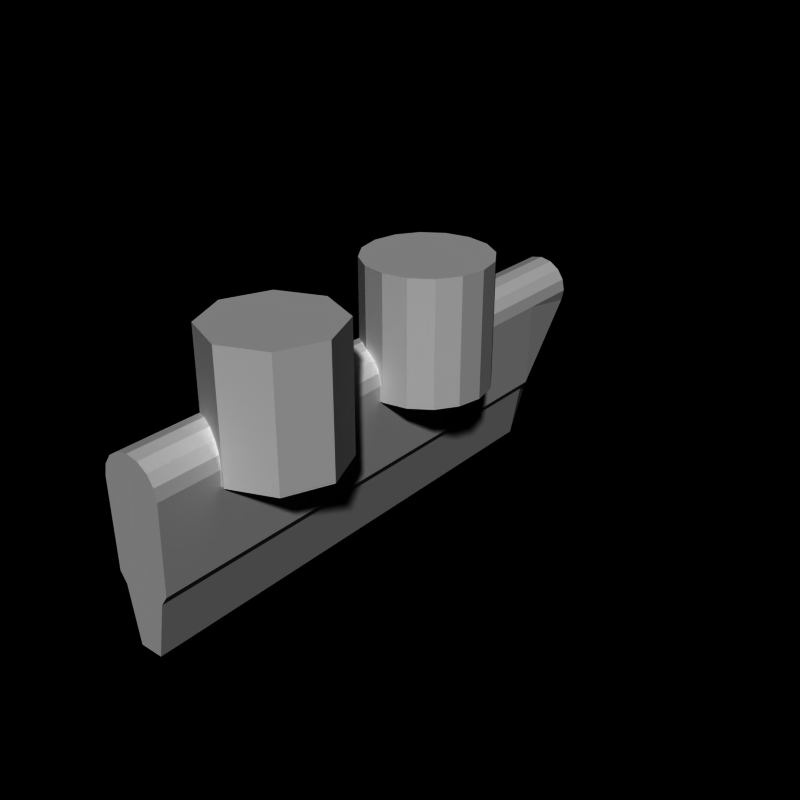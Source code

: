 # Source: pistol.blend  (saved by Blender 2.66.0; exported with 4.5.12 LTS)
import bpy
from mathutils import Matrix  # noqa: F401  (used for matrix-valued properties, if any)

bpy.ops.wm.read_factory_settings(use_empty=True)
scene = bpy.context.scene
scene.name = 'Scene'

# ---- collections
col_collection_1 = bpy.data.collections.new('Collection 1'); scene.collection.children.link(col_collection_1)

# ---- world
world_world = bpy.data.worlds.new('World'); scene.world = world_world
world_world.color = (0.0, 0.0, 0.0)
world_world.use_sun_shadow = False
world_world.sun_shadow_jitter_overblur = 0.0
world_world.cycles.sampling_method = 'MANUAL'
world_world.cycles.sample_map_resolution = 256

# ---- meshes
me_cylinder_002 = bpy.data.meshes.new('Cylinder.002')
me_cylinder_002.from_pydata([(0.0, 6.0, 1.0), (0.0, -2.0, 1.0), (0.1913, 6.0, 0.9619), (0.1913, -2.0, 0.9619), (0.3536, 6.0, 0.8536), (0.3536, -2.0, 0.8536), (0.4619, 6.0, 0.6913), (0.4619, -2.0, 0.6913), (0.5, 6.0, 0.5), (0.5, -2.0, 0.5), (0.4619, 6.0, -0.9189), (0.4619, -2.0, -0.9189), (0.3536, 6.0, -1.081), (0.3536, -2.0, -1.081), (0.1913, 6.0, -2.0), (0.1913, -2.0, -2.0), (-1.629e-07, 6.0, -2.0), (-1.629e-07, -2.0, -2.0), (-0.1913, 6.0, -2.0), (-0.1913, -2.0, -2.0), (-0.3536, 6.0, -1.081), (-0.3536, -2.0, -1.081), (-0.4619, 6.0, -0.9189), (-0.4619, -2.0, -0.9189), (-0.5, 6.0, 0.5), (-0.5, -2.0, 0.5), (-0.4619, 6.0, 0.6913), (-0.4619, -2.0, 0.6913), (-0.3536, 6.0, 0.8536), (-0.3536, -2.0, 0.8536), (-0.1913, 6.0, 0.9619), (-0.1913, -2.0, 0.9619), (7.323e-17, 7.0, 1.0), (0.1913, 7.0, 0.9619), (0.3536, 7.0, 0.8536), (0.4619, 7.0, 0.6913), (0.5, 7.0, 0.5), (0.4619, 7.0, 0.3087), (0.3536, 7.0, 0.1464), (0.1913, 7.0, 0.03806), (-1.629e-07, 7.0, -1.49e-07), (-0.1913, 7.0, 0.03806), (-0.3536, 7.0, 0.1464), (-0.4619, 7.0, 0.3087), (-0.5, 7.0, 0.5), (-0.4619, 7.0, 0.6913), (-0.3536, 7.0, 0.8536), (-0.1913, 7.0, 0.9619)], [], [(24, 26, 45, 44), (22, 23, 25, 24), (6, 7, 9, 8), (2, 3, 5, 4), (20, 21, 23, 22), (10, 11, 13, 12), (14, 15, 17, 16), (1, 31, 29, 27, 25, 23, 21, 19, 17, 15, 13, 11, 9, 7, 5, 3), (8, 9, 11, 10), (24, 25, 27, 26), (4, 5, 7, 6), (0, 1, 3, 2), (18, 19, 21, 20), (12, 13, 15, 14), (28, 29, 31, 30), (30, 31, 1, 0), (26, 27, 29, 28), (16, 17, 19, 18), (32, 33, 34, 35, 36, 37, 38, 39, 40, 41, 42, 43, 44, 45, 46, 47), (26, 28, 46, 45), (22, 24, 44, 43), (18, 20, 42, 41), (14, 16, 40, 39), (10, 12, 38, 37), (0, 2, 33, 32), (6, 8, 36, 35), (28, 30, 47, 46), (2, 4, 34, 33), (20, 22, 43, 42), (16, 18, 41, 40), (12, 14, 39, 38), (8, 10, 37, 36), (30, 0, 32, 47), (4, 6, 35, 34)])
me_cylinder_002.use_remesh_preserve_volume = False
me_cylinder_002.use_remesh_preserve_attributes = False
me_cylinder_002.use_mirror_vertex_groups = False
me_cylinder_002.update()
me_cylinder_001 = bpy.data.meshes.new('Cylinder.001')
me_cylinder_001.from_pydata([(0.0, 1.0, -1.0), (0.0, 1.0, 1.0), (0.7071, 0.7071, -1.0), (0.7071, 0.7071, 1.0), (1.0, 7.55e-08, -1.0), (1.0, 7.55e-08, 1.0), (0.7071, -0.7071, -1.0), (0.7071, -0.7071, 1.0), (-3.258e-07, -1.0, -1.0), (-3.258e-07, -1.0, 1.0), (-0.7071, -0.7071, -1.0), (-0.7071, -0.7071, 1.0), (-1.0, 9.656e-07, -1.0), (-1.0, 9.656e-07, 1.0), (-0.7071, 0.7071, -1.0), (-0.7071, 0.7071, 1.0)], [], [(1, 15, 13, 11, 9, 7, 5, 3), (10, 11, 13, 12), (8, 9, 11, 10), (0, 2, 4, 6, 8, 10, 12, 14), (12, 13, 15, 14), (4, 5, 7, 6), (0, 1, 3, 2), (6, 7, 9, 8), (2, 3, 5, 4), (14, 15, 1, 0)])
me_cylinder_001.use_remesh_preserve_volume = False
me_cylinder_001.use_remesh_preserve_attributes = False
me_cylinder_001.use_mirror_vertex_groups = False
me_cylinder_001.update()
me_cylinder = bpy.data.meshes.new('Cylinder')
me_cylinder.from_pydata([(0.0, 1.0, -1.0), (0.0, 1.0, 1.0), (0.3827, 0.9239, -1.0), (0.3827, 0.9239, 1.0), (0.7071, 0.7071, -1.0), (0.7071, 0.7071, 1.0), (0.9239, 0.3827, -1.0), (0.9239, 0.3827, 1.0), (1.0, 7.55e-08, -1.0), (1.0, 7.55e-08, 1.0), (0.9239, -0.3827, -1.0), (0.9239, -0.3827, 1.0), (0.7071, -0.7071, -1.0), (0.7071, -0.7071, 1.0), (0.3827, -0.9239, -1.0), (0.3827, -0.9239, 1.0), (-3.258e-07, -1.0, -1.0), (-3.258e-07, -1.0, 1.0), (-0.3827, -0.9239, -1.0), (-0.3827, -0.9239, 1.0), (-0.7071, -0.7071, -1.0), (-0.7071, -0.7071, 1.0), (-0.9239, -0.3827, -1.0), (-0.9239, -0.3827, 1.0), (-1.0, 9.656e-07, -1.0), (-1.0, 9.656e-07, 1.0), (-0.9239, 0.3827, -1.0), (-0.9239, 0.3827, 1.0), (-0.7071, 0.7071, -1.0), (-0.7071, 0.7071, 1.0), (-0.3827, 0.9239, -1.0), (-0.3827, 0.9239, 1.0)], [], [(0, 2, 4, 6, 8, 10, 12, 14, 16, 18, 20, 22, 24, 26, 28, 30), (22, 23, 25, 24), (6, 7, 9, 8), (2, 3, 5, 4), (20, 21, 23, 22), (10, 11, 13, 12), (14, 15, 17, 16), (1, 31, 29, 27, 25, 23, 21, 19, 17, 15, 13, 11, 9, 7, 5, 3), (8, 9, 11, 10), (24, 25, 27, 26), (4, 5, 7, 6), (0, 1, 3, 2), (18, 19, 21, 20), (12, 13, 15, 14), (28, 29, 31, 30), (30, 31, 1, 0), (26, 27, 29, 28), (16, 17, 19, 18)])
me_cylinder.use_remesh_preserve_volume = False
me_cylinder.use_remesh_preserve_attributes = False
me_cylinder.use_mirror_vertex_groups = False
me_cylinder.update()
arm_weapon = bpy.data.armatures.new('Weapon')  # bones are not reproduced

# ---- objects
ob_cylinder_002 = bpy.data.objects.new('Cylinder.002', me_cylinder_002)
ob_cylinder_001 = bpy.data.objects.new('Cylinder.001', me_cylinder_001)
ob_cylinder = bpy.data.objects.new('Cylinder', me_cylinder)
ob_armature_flak = bpy.data.objects.new('Armature_Flak', arm_weapon)

# ---- transforms, parenting, visibility, modifiers, constraints
ob_cylinder_002.location = (0.0, 0.0, 0.0)
ob_cylinder_002.lineart.crease_threshold = 0.0
ob_cylinder_001.location = (0.5445, 0.0, 1.245)
ob_cylinder_001.lineart.crease_threshold = 0.0
ob_cylinder.location = (0.5445, 3.087, 1.245)
ob_cylinder.lineart.crease_threshold = 0.0
ob_armature_flak.location = (0.0, 0.0, 0.0)
ob_armature_flak.lineart.crease_threshold = 0.0

# ---- collection membership
col_collection_1.objects.link(ob_cylinder_002)
col_collection_1.objects.link(ob_cylinder_001)
col_collection_1.objects.link(ob_cylinder)
col_collection_1.objects.link(ob_armature_flak)

# ---- scene / render settings (as saved in the file)
scene.frame_start = 1; scene.frame_end = 250; scene.frame_set(250)
scene.render.engine = 'BLENDER_EEVEE_NEXT'
scene.render.image_settings.compression = 90
scene.render.resolution_x = 240
scene.render.resolution_y = 240
scene.render.pixel_aspect_x = 100.0
scene.render.pixel_aspect_y = 100.0
scene.render.fps = 25
scene.render.dither_intensity = 0.0
scene.render.film_transparent = True
scene.render.use_compositing = False
scene.render.use_sequencer = False
scene.render.bake_margin = 2
scene.render.bake_bias = 0.0
scene.render.use_stamp_time = False
scene.render.use_stamp_date = False
scene.render.use_stamp_frame = False
scene.render.use_stamp_camera = False
scene.render.use_stamp_scene = False
scene.render.use_stamp_filename = False
scene.render.use_stamp_render_time = False
scene.render.stamp_font_size = 0
scene.cycles.use_denoising = False
scene.cycles.samples = 10
scene.cycles.sampling_pattern = 'TABULATED_SOBOL'
scene.cycles.light_sampling_threshold = 0.0
scene.cycles.use_adaptive_sampling = False
scene.cycles.use_light_tree = False
scene.cycles.blur_glossy = 0.0
scene.cycles.volume_bounces = 1
scene.cycles.pixel_filter_type = 'GAUSSIAN'
scene.cycles.sample_clamp_indirect = 0.0
scene.view_settings.view_transform = 'Raw'
bpy.context.view_layer.update()

# ---- added for rendering (the .blend has no active camera and no usable light): camera, sun
cam_auto = bpy.data.cameras.new('AutoCamera')
cam_auto.lens = 50.0
cam_auto.sensor_width = 36.0
cam_auto.clip_end = 1000.0
ob_auto_camera = bpy.data.objects.new('AutoCamera', cam_auto)
scene.collection.objects.link(ob_auto_camera)
ob_auto_camera.location = (9.92152, -8.77913, 7.64213)
ob_auto_camera.rotation_euler = (1.09748, -7.21219e-08, 0.694738)
scene.camera = ob_auto_camera
light_auto_sun = bpy.data.lights.new('AutoSun', 'SUN')
light_auto_sun.energy = 3.0
light_auto_sun.angle = 0.0523599
ob_auto_sun = bpy.data.objects.new('AutoSun', light_auto_sun)
scene.collection.objects.link(ob_auto_sun)
ob_auto_sun.rotation_euler = (0.872665, 0.174533, 0.523599)
bpy.context.view_layer.update()
